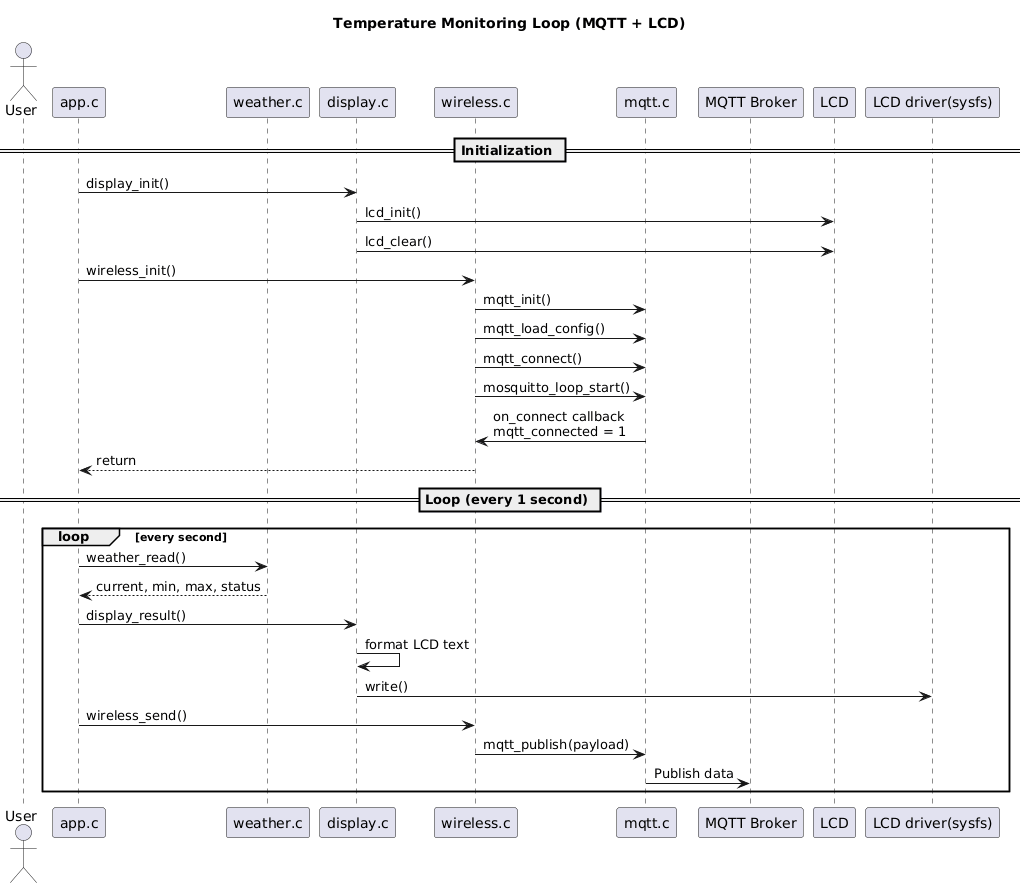

The diagram above was rendered by PlantUML. Its source (embedded in the PNG):
@startuml
title Temperature Monitoring Loop (MQTT + LCD)

actor User as U
participant "app.c" as App
participant "weather.c" as Weather
participant "display.c" as Display
participant "wireless.c" as Wireless
participant "mqtt.c" as MQTT
participant "MQTT Broker" as Broker

== Initialization ==
App-> Display : display_init()
Display -> LCD : lcd_init()
Display -> LCD : lcd_clear()

App -> Wireless : wireless_init()
Wireless -> MQTT : mqtt_init()
Wireless -> MQTT : mqtt_load_config()
Wireless -> MQTT : mqtt_connect()
Wireless -> MQTT : mosquitto_loop_start()
MQTT -> Wireless : on_connect callback\nmqtt_connected = 1
Wireless --> App : return

== Loop (every 1 second) ==

loop every second
  App -> Weather : weather_read()
  Weather --> App : current, min, max, status
  
  App -> Display : display_result()
  Display -> Display : format LCD text
  Display -> "LCD driver(sysfs)" : write()

  App -> Wireless : wireless_send()
  Wireless -> MQTT : mqtt_publish(payload)
  MQTT -> Broker : Publish data
end
@enduml